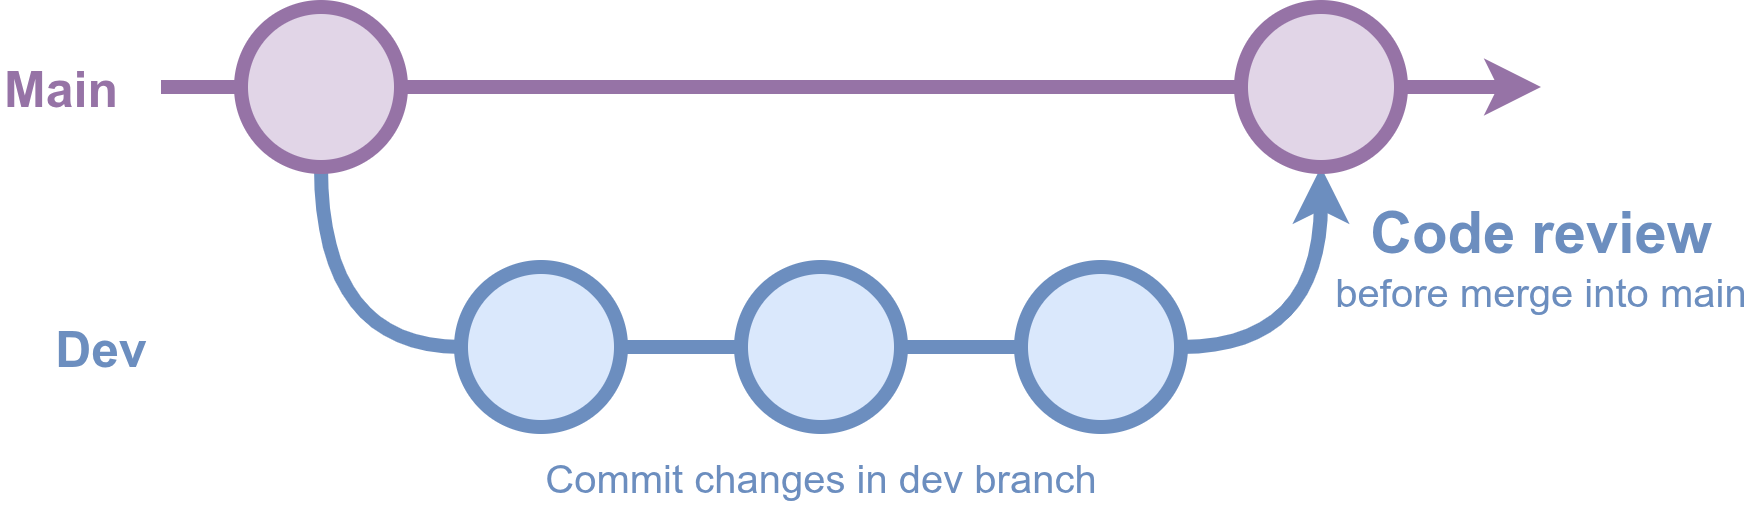

The diagram above was exported from draw.io. Its source (the exported page's mxGraphModel, read from the mxfile embedded in the PNG):
<mxGraphModel dx="1426" dy="921" grid="1" gridSize="10" guides="1" tooltips="1" connect="1" arrows="1" fold="1" page="1" pageScale="1" pageWidth="827" pageHeight="1169" math="0" shadow="0">
  <root>
    <mxCell id="0" />
    <mxCell id="1" parent="0" />
    <mxCell id="h6AoDJ-SpDLJHnTvePTX-6" style="edgeStyle=orthogonalEdgeStyle;rounded=0;orthogonalLoop=1;jettySize=auto;html=1;exitX=0.5;exitY=1;exitDx=0;exitDy=0;entryX=0;entryY=0.5;entryDx=0;entryDy=0;curved=1;endArrow=none;startFill=0;strokeColor=#6C8EBF;strokeWidth=7;" parent="1" source="h6AoDJ-SpDLJHnTvePTX-1" target="h6AoDJ-SpDLJHnTvePTX-5" edge="1">
      <mxGeometry relative="1" as="geometry" />
    </mxCell>
    <mxCell id="h6AoDJ-SpDLJHnTvePTX-19" style="edgeStyle=orthogonalEdgeStyle;shape=connector;curved=1;rounded=0;orthogonalLoop=1;jettySize=auto;html=1;exitX=1;exitY=0.5;exitDx=0;exitDy=0;entryX=0;entryY=0.5;entryDx=0;entryDy=0;strokeColor=#9673A6;strokeWidth=7;align=center;verticalAlign=middle;fontFamily=Helvetica;fontSize=11;fontColor=default;labelBackgroundColor=default;startFill=0;endArrow=none;" parent="1" source="h6AoDJ-SpDLJHnTvePTX-1" target="h6AoDJ-SpDLJHnTvePTX-15" edge="1">
      <mxGeometry relative="1" as="geometry" />
    </mxCell>
    <mxCell id="h6AoDJ-SpDLJHnTvePTX-23" style="edgeStyle=orthogonalEdgeStyle;shape=connector;curved=1;rounded=0;orthogonalLoop=1;jettySize=auto;html=1;exitX=0;exitY=0.5;exitDx=0;exitDy=0;strokeColor=#9673A6;strokeWidth=7;align=center;verticalAlign=middle;fontFamily=Helvetica;fontSize=11;fontColor=default;labelBackgroundColor=default;startFill=0;endArrow=none;" parent="1" source="h6AoDJ-SpDLJHnTvePTX-1" edge="1">
      <mxGeometry relative="1" as="geometry">
        <mxPoint x="100" y="310" as="targetPoint" />
      </mxGeometry>
    </mxCell>
    <mxCell id="h6AoDJ-SpDLJHnTvePTX-1" value="" style="ellipse;whiteSpace=wrap;html=1;aspect=fixed;fillColor=#e1d5e7;strokeColor=#9673a6;strokeWidth=7;" parent="1" vertex="1">
      <mxGeometry x="140" y="270" width="80" height="80" as="geometry" />
    </mxCell>
    <mxCell id="h6AoDJ-SpDLJHnTvePTX-11" style="edgeStyle=orthogonalEdgeStyle;shape=connector;curved=1;rounded=0;orthogonalLoop=1;jettySize=auto;html=1;exitX=1;exitY=0.5;exitDx=0;exitDy=0;entryX=0;entryY=0.5;entryDx=0;entryDy=0;strokeColor=#6C8EBF;strokeWidth=7;align=center;verticalAlign=middle;fontFamily=Helvetica;fontSize=11;fontColor=default;labelBackgroundColor=default;startFill=0;endArrow=none;" parent="1" source="h6AoDJ-SpDLJHnTvePTX-5" target="h6AoDJ-SpDLJHnTvePTX-10" edge="1">
      <mxGeometry relative="1" as="geometry" />
    </mxCell>
    <mxCell id="h6AoDJ-SpDLJHnTvePTX-5" value="" style="ellipse;whiteSpace=wrap;html=1;aspect=fixed;fillColor=#dae8fc;strokeColor=#6c8ebf;strokeWidth=7;" parent="1" vertex="1">
      <mxGeometry x="250" y="400" width="80" height="80" as="geometry" />
    </mxCell>
    <mxCell id="h6AoDJ-SpDLJHnTvePTX-7" value="Main" style="text;html=1;align=center;verticalAlign=middle;whiteSpace=wrap;rounded=0;fontSize=25;fontStyle=1;fontColor=#9673A6;" parent="1" vertex="1">
      <mxGeometry x="20" y="295" width="60" height="30" as="geometry" />
    </mxCell>
    <mxCell id="h6AoDJ-SpDLJHnTvePTX-8" value="Dev" style="text;html=1;align=center;verticalAlign=middle;whiteSpace=wrap;rounded=0;fontSize=25;fontStyle=1;fontColor=#6C8EBF;" parent="1" vertex="1">
      <mxGeometry x="40" y="425" width="60" height="30" as="geometry" />
    </mxCell>
    <mxCell id="h6AoDJ-SpDLJHnTvePTX-13" style="edgeStyle=orthogonalEdgeStyle;shape=connector;curved=1;rounded=0;orthogonalLoop=1;jettySize=auto;html=1;exitX=1;exitY=0.5;exitDx=0;exitDy=0;entryX=0;entryY=0.5;entryDx=0;entryDy=0;strokeColor=#6C8EBF;strokeWidth=7;align=center;verticalAlign=middle;fontFamily=Helvetica;fontSize=11;fontColor=default;labelBackgroundColor=default;startFill=0;endArrow=none;" parent="1" source="h6AoDJ-SpDLJHnTvePTX-10" target="h6AoDJ-SpDLJHnTvePTX-12" edge="1">
      <mxGeometry relative="1" as="geometry" />
    </mxCell>
    <mxCell id="h6AoDJ-SpDLJHnTvePTX-10" value="" style="ellipse;whiteSpace=wrap;html=1;aspect=fixed;fillColor=#dae8fc;strokeColor=#6c8ebf;strokeWidth=7;" parent="1" vertex="1">
      <mxGeometry x="390" y="400" width="80" height="80" as="geometry" />
    </mxCell>
    <mxCell id="h6AoDJ-SpDLJHnTvePTX-16" style="edgeStyle=orthogonalEdgeStyle;shape=connector;curved=1;rounded=0;orthogonalLoop=1;jettySize=auto;html=1;exitX=1;exitY=0.5;exitDx=0;exitDy=0;entryX=0.5;entryY=1;entryDx=0;entryDy=0;strokeColor=#6C8EBF;strokeWidth=7;align=center;verticalAlign=middle;fontFamily=Helvetica;fontSize=11;fontColor=default;labelBackgroundColor=default;startFill=0;endArrow=classic;endFill=1;" parent="1" source="h6AoDJ-SpDLJHnTvePTX-12" target="h6AoDJ-SpDLJHnTvePTX-15" edge="1">
      <mxGeometry relative="1" as="geometry" />
    </mxCell>
    <mxCell id="h6AoDJ-SpDLJHnTvePTX-12" value="" style="ellipse;whiteSpace=wrap;html=1;aspect=fixed;fillColor=#dae8fc;strokeColor=#6c8ebf;strokeWidth=7;" parent="1" vertex="1">
      <mxGeometry x="530" y="400" width="80" height="80" as="geometry" />
    </mxCell>
    <mxCell id="h6AoDJ-SpDLJHnTvePTX-14" value="Commit changes in dev branch" style="text;html=1;align=center;verticalAlign=middle;whiteSpace=wrap;rounded=0;fontSize=20;fontStyle=0;fontColor=#6C8EBF;" parent="1" vertex="1">
      <mxGeometry x="275" y="490" width="310" height="30" as="geometry" />
    </mxCell>
    <mxCell id="h6AoDJ-SpDLJHnTvePTX-20" style="edgeStyle=orthogonalEdgeStyle;shape=connector;curved=1;rounded=0;orthogonalLoop=1;jettySize=auto;html=1;exitX=1;exitY=0.5;exitDx=0;exitDy=0;strokeColor=#9673A6;strokeWidth=7;align=center;verticalAlign=middle;fontFamily=Helvetica;fontSize=11;fontColor=default;labelBackgroundColor=default;startFill=0;endArrow=classic;endFill=1;" parent="1" source="h6AoDJ-SpDLJHnTvePTX-15" edge="1">
      <mxGeometry relative="1" as="geometry">
        <mxPoint x="790" y="310" as="targetPoint" />
      </mxGeometry>
    </mxCell>
    <mxCell id="h6AoDJ-SpDLJHnTvePTX-15" value="" style="ellipse;whiteSpace=wrap;html=1;aspect=fixed;fillColor=#e1d5e7;strokeColor=#9673a6;strokeWidth=7;" parent="1" vertex="1">
      <mxGeometry x="640" y="270" width="80" height="80" as="geometry" />
    </mxCell>
    <mxCell id="B-dion1XjeocW9SMEXnJ-1" value="&lt;b&gt;&lt;font style=&quot;font-size: 29px;&quot;&gt;Code review &lt;/font&gt;&lt;/b&gt;before merge into main" style="text;html=1;align=center;verticalAlign=middle;whiteSpace=wrap;rounded=0;fontSize=20;fontStyle=0;fontColor=#6C8EBF;" vertex="1" parent="1">
      <mxGeometry x="680" y="380" width="220" height="30" as="geometry" />
    </mxCell>
  </root>
</mxGraphModel>